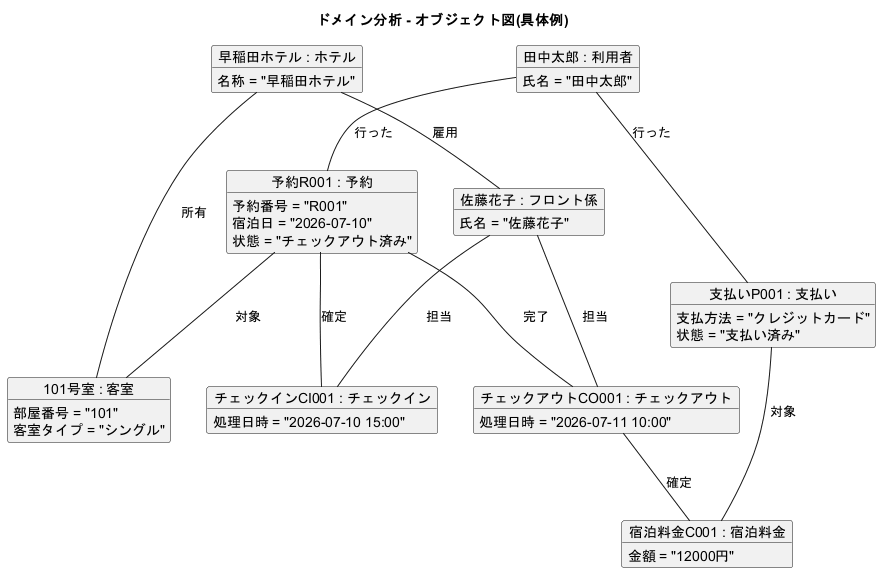

The diagram above was rendered by PlantUML. Its source (embedded in the PNG):
@startuml domain_object_diagram
title ドメイン分析 - オブジェクト図(具体例)

object "田中太郎 : 利用者" as guest {
  氏名 = "田中太郎"
}

object "早稲田ホテル : ホテル" as hotel {
  名称 = "早稲田ホテル"
}

object "101号室 : 客室" as room {
  部屋番号 = "101"
  客室タイプ = "シングル"
}

object "予約R001 : 予約" as reservation {
  予約番号 = "R001"
  宿泊日 = "2026-07-10"
  状態 = "チェックアウト済み"
}

object "佐藤花子 : フロント係" as staff {
  氏名 = "佐藤花子"
}

object "チェックインCI001 : チェックイン" as checkin {
  処理日時 = "2026-07-10 15:00"
}

object "チェックアウトCO001 : チェックアウト" as checkout {
  処理日時 = "2026-07-11 10:00"
}

object "宿泊料金C001 : 宿泊料金" as charge {
  金額 = "12000円"
}

object "支払いP001 : 支払い" as payment {
  支払方法 = "クレジットカード"
  状態 = "支払い済み"
}

guest -- reservation : 行った
reservation -- room : 対象
hotel -- room : 所有
hotel -- staff : 雇用

reservation -- checkin : 確定
reservation -- checkout : 完了
staff -- checkin : 担当
staff -- checkout : 担当
checkout -- charge : 確定
guest -- payment : 行った
payment -- charge : 対象

@enduml